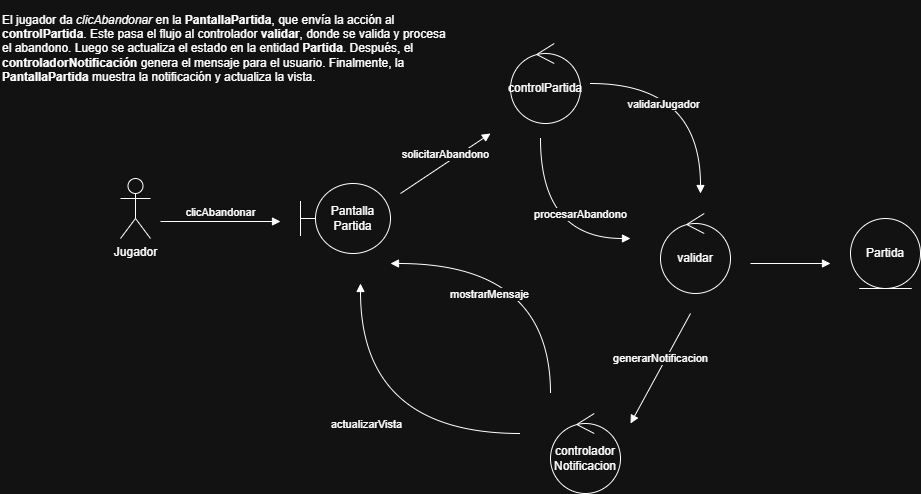

The diagram above was exported from draw.io. Its source (the exported page's mxGraphModel, read from the mxfile embedded in the PNG):
<mxGraphModel dx="2065" dy="1177" grid="1" gridSize="10" guides="1" tooltips="1" connect="1" arrows="1" fold="1" page="0" pageScale="1" pageWidth="827" pageHeight="1169" math="0" shadow="0">
  <root>
    <mxCell id="0" />
    <mxCell id="1" parent="0" />
    <mxCell id="uY9yiqfZLnmrkzT-XTSg-1" parent="1" style="ellipse;shape=umlEntity;whiteSpace=wrap;html=1;" value="Partida" vertex="1">
      <mxGeometry height="70" width="70" x="770" y="125" as="geometry" />
    </mxCell>
    <mxCell id="uY9yiqfZLnmrkzT-XTSg-2" parent="1" style="ellipse;shape=umlControl;whiteSpace=wrap;html=1;" value="controlPartida" vertex="1">
      <mxGeometry height="80" width="70" x="430" y="-50" as="geometry" />
    </mxCell>
    <mxCell id="uY9yiqfZLnmrkzT-XTSg-3" parent="1" style="shape=umlBoundary;whiteSpace=wrap;html=1;" value="Pantalla Partida" vertex="1">
      <mxGeometry height="70" width="90" x="220" y="90" as="geometry" />
    </mxCell>
    <mxCell id="uY9yiqfZLnmrkzT-XTSg-4" parent="1" style="shape=umlActor;verticalLabelPosition=bottom;verticalAlign=top;html=1;" value="Jugador" vertex="1">
      <mxGeometry height="60" width="30" x="40" y="85" as="geometry" />
    </mxCell>
    <mxCell id="uY9yiqfZLnmrkzT-XTSg-5" edge="1" parent="1" style="html=1;verticalAlign=bottom;endArrow=block;curved=0;rounded=0;" value="clicAbandonar">
      <mxGeometry relative="1" width="80" as="geometry">
        <mxPoint as="offset" />
        <mxPoint x="80" y="128" as="sourcePoint" />
        <mxPoint x="200" y="128" as="targetPoint" />
      </mxGeometry>
    </mxCell>
    <mxCell id="uY9yiqfZLnmrkzT-XTSg-8" edge="1" parent="1" style="html=1;verticalAlign=bottom;endArrow=block;curved=0;rounded=0;" value="solicitarAbandono">
      <mxGeometry relative="1" width="80" x="-0.0084" as="geometry">
        <mxPoint as="offset" />
        <mxPoint x="320" y="100" as="sourcePoint" />
        <mxPoint x="410" y="40" as="targetPoint" />
      </mxGeometry>
    </mxCell>
    <mxCell id="uY9yiqfZLnmrkzT-XTSg-10" edge="1" parent="1" style="html=1;verticalAlign=bottom;endArrow=block;curved=1;rounded=0;edgeStyle=orthogonalEdgeStyle;" value="procesarAbandono">
      <mxGeometry relative="1" width="80" x="0.4737" y="15" as="geometry">
        <mxPoint as="offset" />
        <Array as="points">
          <mxPoint x="460" y="145" />
        </Array>
        <mxPoint x="460" y="45" as="sourcePoint" />
        <mxPoint x="550" y="145" as="targetPoint" />
      </mxGeometry>
    </mxCell>
    <mxCell id="uY9yiqfZLnmrkzT-XTSg-11" parent="1" style="ellipse;shape=umlControl;whiteSpace=wrap;html=1;" value="controlador&lt;div&gt;Notificacion&lt;/div&gt;" vertex="1">
      <mxGeometry height="80" width="70" x="470" y="320" as="geometry" />
    </mxCell>
    <mxCell id="uY9yiqfZLnmrkzT-XTSg-12" edge="1" parent="1" style="html=1;verticalAlign=bottom;endArrow=block;curved=1;rounded=0;edgeStyle=orthogonalEdgeStyle;" value="validarJugador">
      <mxGeometry relative="1" width="80" x="-0.3333" y="-30" as="geometry">
        <mxPoint as="offset" />
        <mxPoint x="510" y="-10" as="sourcePoint" />
        <mxPoint x="620" y="100" as="targetPoint" />
      </mxGeometry>
    </mxCell>
    <mxCell id="uY9yiqfZLnmrkzT-XTSg-15" edge="1" parent="1" style="html=1;verticalAlign=bottom;endArrow=block;curved=0;rounded=0;" value="generarNotificacion">
      <mxGeometry relative="1" width="80" x="-0.0047" as="geometry">
        <mxPoint as="offset" />
        <mxPoint x="610" y="220" as="sourcePoint" />
        <mxPoint x="550" y="330" as="targetPoint" />
      </mxGeometry>
    </mxCell>
    <mxCell id="uY9yiqfZLnmrkzT-XTSg-16" edge="1" parent="1" style="html=1;verticalAlign=bottom;endArrow=block;curved=1;rounded=0;edgeStyle=orthogonalEdgeStyle;" value="mostrarMensaje">
      <mxGeometry relative="1" width="80" x="0.3102" y="40" as="geometry">
        <mxPoint x="-1" as="offset" />
        <Array as="points">
          <mxPoint x="470" y="170" />
        </Array>
        <mxPoint x="470" y="300" as="sourcePoint" />
        <mxPoint x="310" y="170" as="targetPoint" />
      </mxGeometry>
    </mxCell>
    <mxCell id="uY9yiqfZLnmrkzT-XTSg-18" edge="1" parent="1" style="html=1;verticalAlign=bottom;endArrow=block;curved=1;rounded=0;edgeStyle=orthogonalEdgeStyle;" value="actualizarVista">
      <mxGeometry relative="1" width="80" x="-0.0067" as="geometry">
        <mxPoint as="offset" />
        <mxPoint x="440" y="340" as="sourcePoint" />
        <mxPoint x="280" y="190" as="targetPoint" />
      </mxGeometry>
    </mxCell>
    <mxCell id="uY9yiqfZLnmrkzT-XTSg-21" parent="1" style="ellipse;shape=umlControl;whiteSpace=wrap;html=1;" value="validar" vertex="1">
      <mxGeometry height="80" width="70" x="580" y="120" as="geometry" />
    </mxCell>
    <mxCell id="uY9yiqfZLnmrkzT-XTSg-24" edge="1" parent="1" style="html=1;verticalAlign=bottom;endArrow=block;curved=0;rounded=0;" value="">
      <mxGeometry relative="1" width="80" as="geometry">
        <mxPoint x="670" y="170" as="sourcePoint" />
        <mxPoint x="750" y="170" as="targetPoint" />
      </mxGeometry>
    </mxCell>
    <mxCell id="uY9yiqfZLnmrkzT-XTSg-25" parent="1" style="text;html=1;whiteSpace=wrap;strokeColor=none;fillColor=none;align=left;verticalAlign=middle;rounded=0;" value="&lt;p data-start=&quot;166&quot; data-end=&quot;386&quot;&gt;&lt;span style=&quot;background-color: transparent; color: light-dark(rgb(0, 0, 0), rgb(255, 255, 255));&quot;&gt;El jugador da &lt;/span&gt;&lt;em data-start=&quot;87&quot; data-end=&quot;102&quot; style=&quot;background-color: transparent; color: light-dark(rgb(0, 0, 0), rgb(255, 255, 255));&quot;&gt;clicAbandonar&lt;/em&gt;&lt;span style=&quot;background-color: transparent; color: light-dark(rgb(0, 0, 0), rgb(255, 255, 255));&quot;&gt; en la &lt;/span&gt;&lt;strong data-start=&quot;109&quot; data-end=&quot;128&quot; style=&quot;background-color: transparent; color: light-dark(rgb(0, 0, 0), rgb(255, 255, 255));&quot;&gt;PantallaPartida&lt;/strong&gt;&lt;span style=&quot;background-color: transparent; color: light-dark(rgb(0, 0, 0), rgb(255, 255, 255));&quot;&gt;, que envía la acción al &lt;/span&gt;&lt;strong data-start=&quot;153&quot; data-end=&quot;171&quot; style=&quot;background-color: transparent; color: light-dark(rgb(0, 0, 0), rgb(255, 255, 255));&quot;&gt;controlPartida&lt;/strong&gt;&lt;span style=&quot;background-color: transparent; color: light-dark(rgb(0, 0, 0), rgb(255, 255, 255));&quot;&gt;.&amp;nbsp;&lt;/span&gt;&lt;span style=&quot;background-color: transparent; color: light-dark(rgb(0, 0, 0), rgb(255, 255, 255));&quot;&gt;Este pasa el flujo al controlador &lt;/span&gt;&lt;strong data-start=&quot;209&quot; data-end=&quot;220&quot; data-is-only-node=&quot;&quot; style=&quot;background-color: transparent; color: light-dark(rgb(0, 0, 0), rgb(255, 255, 255));&quot;&gt;validar&lt;/strong&gt;&lt;span style=&quot;background-color: transparent; color: light-dark(rgb(0, 0, 0), rgb(255, 255, 255));&quot;&gt;, donde se valida y procesa el abandono.&amp;nbsp;&lt;/span&gt;&lt;span style=&quot;background-color: transparent; color: light-dark(rgb(0, 0, 0), rgb(255, 255, 255));&quot;&gt;Luego se actualiza el estado en la entidad &lt;/span&gt;&lt;strong data-start=&quot;306&quot; data-end=&quot;317&quot; style=&quot;background-color: transparent; color: light-dark(rgb(0, 0, 0), rgb(255, 255, 255));&quot;&gt;Partida&lt;/strong&gt;&lt;span style=&quot;background-color: transparent; color: light-dark(rgb(0, 0, 0), rgb(255, 255, 255));&quot;&gt;.&amp;nbsp;&lt;/span&gt;&lt;span style=&quot;background-color: transparent; color: light-dark(rgb(0, 0, 0), rgb(255, 255, 255));&quot;&gt;Después, el &lt;/span&gt;&lt;strong data-start=&quot;333&quot; data-end=&quot;360&quot; style=&quot;background-color: transparent; color: light-dark(rgb(0, 0, 0), rgb(255, 255, 255));&quot;&gt;controladorNotificación&lt;/strong&gt;&lt;span style=&quot;background-color: transparent; color: light-dark(rgb(0, 0, 0), rgb(255, 255, 255));&quot;&gt; genera el mensaje para el usuario.&amp;nbsp;&lt;/span&gt;&lt;span style=&quot;background-color: transparent; color: light-dark(rgb(0, 0, 0), rgb(255, 255, 255));&quot;&gt;Finalmente, la &lt;/span&gt;&lt;strong data-start=&quot;413&quot; data-end=&quot;432&quot; style=&quot;background-color: transparent; color: light-dark(rgb(0, 0, 0), rgb(255, 255, 255));&quot;&gt;PantallaPartida&lt;/strong&gt;&lt;span style=&quot;background-color: transparent; color: light-dark(rgb(0, 0, 0), rgb(255, 255, 255));&quot;&gt; muestra la notificación y actualiza la vista.&lt;/span&gt;&lt;/p&gt;" vertex="1">
      <mxGeometry height="90" width="450" x="-80" y="-90" as="geometry" />
    </mxCell>
  </root>
</mxGraphModel>